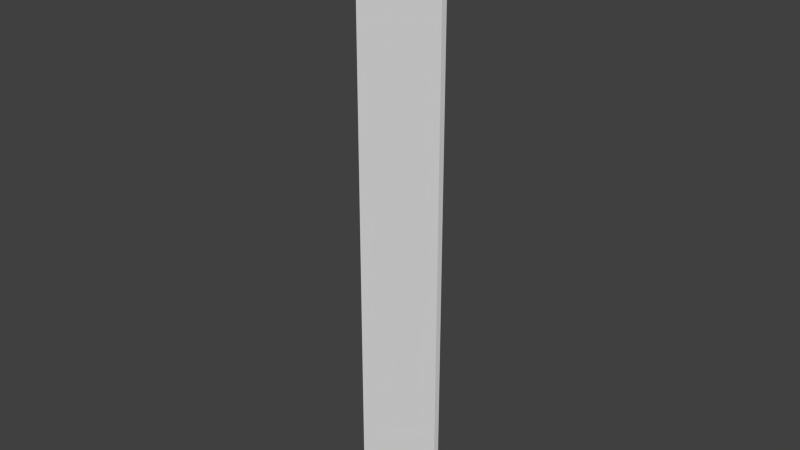 # Source: schieneGradeOW_v1.blend  (saved by Blender 2.76.0; exported with 4.5.12 LTS)
import bpy
from mathutils import Matrix  # noqa: F401  (used for matrix-valued properties, if any)

bpy.ops.wm.read_factory_settings(use_empty=True)
scene = bpy.context.scene
scene.name = 'Scene'

# ---- collections
col_collection_1 = bpy.data.collections.new('Collection 1'); scene.collection.children.link(col_collection_1)

# ---- world
world_world = bpy.data.worlds.new('World'); scene.world = world_world
world_world.color = (0.05088, 0.05088, 0.05088)
world_world.use_sun_shadow = False
world_world.sun_shadow_jitter_overblur = 0.0
world_world.cycles.sampling_method = 'MANUAL'
world_world.cycles.sample_map_resolution = 256

# ---- meshes
me_cube = bpy.data.meshes.new('Cube')
me_cube.from_pydata([(-0.075, -0.005, 0.5), (-0.075, 0.005, 0.5), (-0.075, -0.005, -0.5), (-0.075, 0.005, -0.5), (0.075, -0.005, 0.5), (0.075, 0.005, 0.5), (0.075, -0.005, -0.5), (0.075, 0.005, -0.5)], [], [(1, 3, 2, 0), (3, 7, 6, 2), (7, 5, 4, 6), (5, 1, 0, 4), (0, 2, 6, 4), (5, 7, 3, 1)])
me_cube.use_remesh_preserve_volume = False
me_cube.use_remesh_preserve_attributes = False
me_cube.use_mirror_vertex_groups = False
me_cube.update()

# ---- objects
ob_cube = bpy.data.objects.new('Cube', me_cube)

# ---- transforms, parenting, visibility, modifiers, constraints
ob_cube.location = (0.0, 0.0, 0.0)
ob_cube.lineart.crease_threshold = 0.0

# ---- collection membership
col_collection_1.objects.link(ob_cube)

# ---- scene / render settings (as saved in the file)
scene.frame_start = 1; scene.frame_end = 250; scene.frame_set(1)
scene.render.engine = 'CYCLES'
scene.render.resolution_x = 1280
scene.render.resolution_y = 720
scene.render.dither_intensity = 0.0
scene.cycles.use_denoising = False
scene.cycles.samples = 10
scene.cycles.sampling_pattern = 'TABULATED_SOBOL'
scene.cycles.light_sampling_threshold = 0.0
scene.cycles.use_adaptive_sampling = False
scene.cycles.use_light_tree = False
scene.cycles.blur_glossy = 0.0
scene.cycles.pixel_filter_type = 'GAUSSIAN'
scene.cycles.sample_clamp_indirect = 0.0
scene.view_settings.view_transform = 'Standard'
scene.unit_settings.scale_length = 10.0
bpy.context.view_layer.update()

# ---- added for rendering (the .blend has no active camera and no usable light): camera, sun
cam_auto = bpy.data.cameras.new('AutoCamera')
cam_auto.lens = 50.0
cam_auto.sensor_width = 36.0
cam_auto.clip_end = 1000.0
ob_auto_camera = bpy.data.objects.new('AutoCamera', cam_auto)
scene.collection.objects.link(ob_auto_camera)
ob_auto_camera.location = (0.935621, -1.12275, 0.748497)
ob_auto_camera.rotation_euler = (1.09748, -7.21219e-08, 0.694738)
scene.camera = ob_auto_camera
light_auto_sun = bpy.data.lights.new('AutoSun', 'SUN')
light_auto_sun.energy = 3.0
light_auto_sun.angle = 0.0523599
ob_auto_sun = bpy.data.objects.new('AutoSun', light_auto_sun)
scene.collection.objects.link(ob_auto_sun)
ob_auto_sun.rotation_euler = (0.872665, 0.174533, 0.523599)
bpy.context.view_layer.update()
